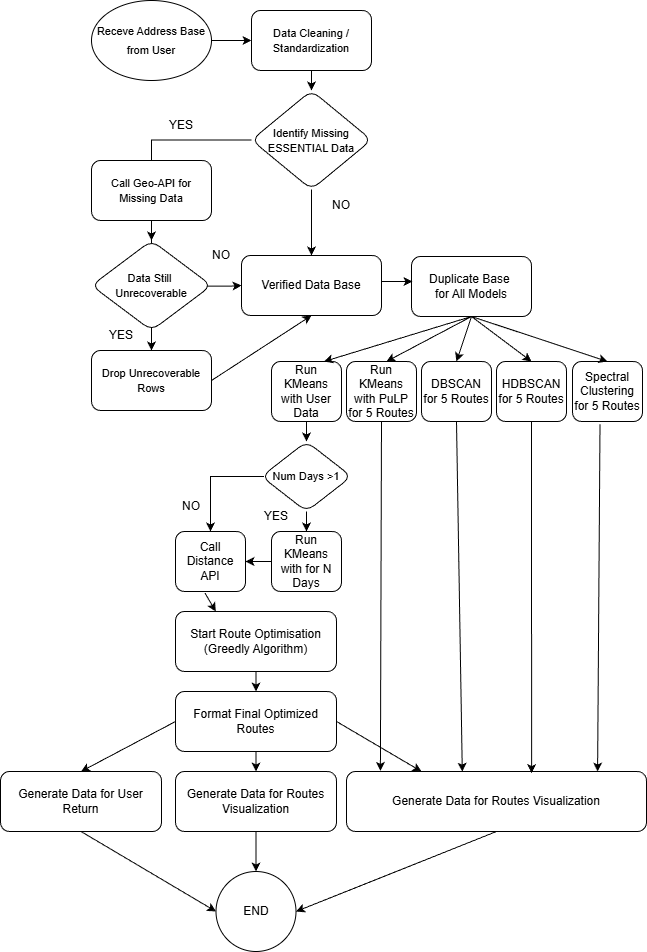

The diagram above was exported from draw.io. Its source (the exported page's mxGraphModel, read from the mxfile embedded in the PNG):
<mxGraphModel dx="1221" dy="634" grid="1" gridSize="10" guides="1" tooltips="1" connect="1" arrows="1" fold="1" page="1" pageScale="1" pageWidth="827" pageHeight="1169" math="0" shadow="0" adaptiveColors="auto">
  <root>
    <mxCell id="0" />
    <mxCell id="1" parent="0" />
    <mxCell id="FhohYUfBZicqy8YLXcxt-1" value="&lt;p style=&quot;line-height: 19px;&quot;&gt;&lt;font style=&quot;font-size: 11px;&quot;&gt;Receve Address Base from User&lt;/font&gt;&lt;/p&gt;" style="ellipse;whiteSpace=wrap;html=1;" parent="1" vertex="1">
      <mxGeometry x="225" y="30" width="120" height="80" as="geometry" />
    </mxCell>
    <mxCell id="6c4QYeR_Jyyzw21K5Pex-4" value="" style="endArrow=classic;html=1;rounded=0;exitX=1;exitY=0.5;exitDx=0;exitDy=0;entryX=0;entryY=0.5;entryDx=0;entryDy=0;" edge="1" parent="1" source="FhohYUfBZicqy8YLXcxt-1" target="6c4QYeR_Jyyzw21K5Pex-5">
      <mxGeometry width="50" height="50" relative="1" as="geometry">
        <mxPoint x="315" y="140" as="sourcePoint" />
        <mxPoint x="380" y="80" as="targetPoint" />
      </mxGeometry>
    </mxCell>
    <mxCell id="6c4QYeR_Jyyzw21K5Pex-5" value="&lt;font style=&quot;font-size: 11px;&quot;&gt;Data Cleaning / Standardization&lt;/font&gt;" style="rounded=1;whiteSpace=wrap;html=1;strokeColor=default;align=center;verticalAlign=middle;fontFamily=Helvetica;fontSize=12;fontColor=default;fillColor=default;" vertex="1" parent="1">
      <mxGeometry x="385" y="40" width="120" height="60" as="geometry" />
    </mxCell>
    <mxCell id="6c4QYeR_Jyyzw21K5Pex-9" value="" style="edgeStyle=orthogonalEdgeStyle;rounded=0;orthogonalLoop=1;jettySize=auto;html=1;fontFamily=Helvetica;fontSize=12;fontColor=default;" edge="1" parent="1" source="6c4QYeR_Jyyzw21K5Pex-6">
      <mxGeometry relative="1" as="geometry">
        <mxPoint x="285" y="380" as="targetPoint" />
      </mxGeometry>
    </mxCell>
    <mxCell id="6c4QYeR_Jyyzw21K5Pex-6" value="&lt;font style=&quot;font-size: 11px;&quot;&gt;Identify Missing ESSENTIAL Data&lt;/font&gt;" style="rhombus;whiteSpace=wrap;html=1;rounded=1;strokeColor=default;align=center;verticalAlign=middle;fontFamily=Helvetica;fontSize=12;fontColor=default;fillColor=default;" vertex="1" parent="1">
      <mxGeometry x="385" y="120" width="120" height="99" as="geometry" />
    </mxCell>
    <mxCell id="6c4QYeR_Jyyzw21K5Pex-7" value="" style="endArrow=classic;html=1;rounded=0;fontFamily=Helvetica;fontSize=12;fontColor=default;exitX=0.5;exitY=1;exitDx=0;exitDy=0;entryX=0.5;entryY=0;entryDx=0;entryDy=0;" edge="1" parent="1" source="6c4QYeR_Jyyzw21K5Pex-5" target="6c4QYeR_Jyyzw21K5Pex-6">
      <mxGeometry width="50" height="50" relative="1" as="geometry">
        <mxPoint x="415" y="181" as="sourcePoint" />
        <mxPoint x="465" y="131" as="targetPoint" />
      </mxGeometry>
    </mxCell>
    <mxCell id="6c4QYeR_Jyyzw21K5Pex-11" value="" style="edgeStyle=orthogonalEdgeStyle;rounded=0;orthogonalLoop=1;jettySize=auto;html=1;fontFamily=Helvetica;fontSize=12;fontColor=default;" edge="1" parent="1" source="6c4QYeR_Jyyzw21K5Pex-8" target="6c4QYeR_Jyyzw21K5Pex-10">
      <mxGeometry relative="1" as="geometry" />
    </mxCell>
    <mxCell id="6c4QYeR_Jyyzw21K5Pex-8" value="&lt;span style=&quot;font-size: 11px;&quot;&gt;Call Geo-API for Missing Data&lt;/span&gt;" style="whiteSpace=wrap;html=1;rounded=1;" vertex="1" parent="1">
      <mxGeometry x="225" y="190" width="120" height="60" as="geometry" />
    </mxCell>
    <mxCell id="6c4QYeR_Jyyzw21K5Pex-16" value="" style="edgeStyle=orthogonalEdgeStyle;rounded=0;orthogonalLoop=1;jettySize=auto;html=1;fontFamily=Helvetica;fontSize=12;fontColor=default;exitX=0.959;exitY=0.507;exitDx=0;exitDy=0;exitPerimeter=0;" edge="1" parent="1" source="6c4QYeR_Jyyzw21K5Pex-10" target="6c4QYeR_Jyyzw21K5Pex-15">
      <mxGeometry relative="1" as="geometry" />
    </mxCell>
    <mxCell id="6c4QYeR_Jyyzw21K5Pex-10" value="&lt;span style=&quot;font-size: 11px;&quot;&gt;Data Still&amp;nbsp;&lt;/span&gt;&lt;div&gt;&lt;span style=&quot;font-size: 11px;&quot;&gt;Unrecoverable&lt;/span&gt;&lt;/div&gt;" style="rhombus;whiteSpace=wrap;html=1;rounded=1;" vertex="1" parent="1">
      <mxGeometry x="225" y="270" width="120" height="90" as="geometry" />
    </mxCell>
    <mxCell id="6c4QYeR_Jyyzw21K5Pex-12" value="&lt;span style=&quot;font-size: 11px;&quot;&gt;Drop Unrecoverable Rows&lt;/span&gt;" style="whiteSpace=wrap;html=1;rounded=1;" vertex="1" parent="1">
      <mxGeometry x="225" y="380" width="120" height="60" as="geometry" />
    </mxCell>
    <mxCell id="6c4QYeR_Jyyzw21K5Pex-14" value="YES" style="text;html=1;whiteSpace=wrap;strokeColor=none;fillColor=none;align=center;verticalAlign=middle;rounded=0;fontFamily=Helvetica;fontSize=12;fontColor=default;" vertex="1" parent="1">
      <mxGeometry x="225" y="350" width="60" height="30" as="geometry" />
    </mxCell>
    <mxCell id="6c4QYeR_Jyyzw21K5Pex-15" value="Verified Data Base" style="whiteSpace=wrap;html=1;rounded=1;" vertex="1" parent="1">
      <mxGeometry x="375" y="285" width="140" height="60" as="geometry" />
    </mxCell>
    <mxCell id="6c4QYeR_Jyyzw21K5Pex-21" value="" style="endArrow=classic;html=1;rounded=0;fontFamily=Helvetica;fontSize=12;fontColor=default;exitX=0.5;exitY=1;exitDx=0;exitDy=0;entryX=0.5;entryY=0;entryDx=0;entryDy=0;" edge="1" parent="1" source="6c4QYeR_Jyyzw21K5Pex-6" target="6c4QYeR_Jyyzw21K5Pex-15">
      <mxGeometry width="50" height="50" relative="1" as="geometry">
        <mxPoint x="415" y="520" as="sourcePoint" />
        <mxPoint x="440" y="280" as="targetPoint" />
      </mxGeometry>
    </mxCell>
    <mxCell id="6c4QYeR_Jyyzw21K5Pex-22" value="NO" style="text;html=1;whiteSpace=wrap;strokeColor=none;fillColor=none;align=center;verticalAlign=middle;rounded=0;fontFamily=Helvetica;fontSize=12;fontColor=default;" vertex="1" parent="1">
      <mxGeometry x="325" y="270" width="60" height="30" as="geometry" />
    </mxCell>
    <mxCell id="6c4QYeR_Jyyzw21K5Pex-23" value="NO" style="text;html=1;whiteSpace=wrap;strokeColor=none;fillColor=none;align=center;verticalAlign=middle;rounded=0;fontFamily=Helvetica;fontSize=12;fontColor=default;" vertex="1" parent="1">
      <mxGeometry x="445" y="220" width="60" height="30" as="geometry" />
    </mxCell>
    <mxCell id="6c4QYeR_Jyyzw21K5Pex-24" value="YES" style="text;html=1;whiteSpace=wrap;strokeColor=none;fillColor=none;align=center;verticalAlign=middle;rounded=0;fontFamily=Helvetica;fontSize=12;fontColor=default;" vertex="1" parent="1">
      <mxGeometry x="285" y="140" width="60" height="30" as="geometry" />
    </mxCell>
    <mxCell id="6c4QYeR_Jyyzw21K5Pex-26" value="Duplicate Base&amp;nbsp;&lt;div&gt;for All Models&lt;/div&gt;" style="whiteSpace=wrap;html=1;rounded=1;" vertex="1" parent="1">
      <mxGeometry x="545" y="286" width="120" height="60" as="geometry" />
    </mxCell>
    <mxCell id="6c4QYeR_Jyyzw21K5Pex-27" value="" style="endArrow=classic;html=1;rounded=0;fontFamily=Helvetica;fontSize=12;fontColor=default;entryX=0.008;entryY=0.418;entryDx=0;entryDy=0;entryPerimeter=0;" edge="1" parent="1" target="6c4QYeR_Jyyzw21K5Pex-26">
      <mxGeometry width="50" height="50" relative="1" as="geometry">
        <mxPoint x="515" y="311" as="sourcePoint" />
        <mxPoint x="565" y="261" as="targetPoint" />
      </mxGeometry>
    </mxCell>
    <mxCell id="6c4QYeR_Jyyzw21K5Pex-28" value="Run KMeans with User Data" style="whiteSpace=wrap;html=1;rounded=1;" vertex="1" parent="1">
      <mxGeometry x="405" y="391" width="70" height="60" as="geometry" />
    </mxCell>
    <mxCell id="6c4QYeR_Jyyzw21K5Pex-29" value="Run KMeans with PuLP for 5 Routes" style="whiteSpace=wrap;html=1;rounded=1;" vertex="1" parent="1">
      <mxGeometry x="480" y="391" width="70" height="60" as="geometry" />
    </mxCell>
    <mxCell id="6c4QYeR_Jyyzw21K5Pex-30" value="DBSCAN&lt;div&gt;for 5 Routes&lt;/div&gt;" style="whiteSpace=wrap;html=1;rounded=1;" vertex="1" parent="1">
      <mxGeometry x="555" y="391" width="70" height="60" as="geometry" />
    </mxCell>
    <mxCell id="6c4QYeR_Jyyzw21K5Pex-31" value="HDBSCAN&lt;div&gt;for 5 Routes&lt;/div&gt;" style="whiteSpace=wrap;html=1;rounded=1;" vertex="1" parent="1">
      <mxGeometry x="630" y="391" width="70" height="60" as="geometry" />
    </mxCell>
    <mxCell id="6c4QYeR_Jyyzw21K5Pex-32" value="Spectral&lt;div&gt;Clustering&lt;/div&gt;&lt;div&gt;for 5 Routes&lt;/div&gt;" style="whiteSpace=wrap;html=1;rounded=1;" vertex="1" parent="1">
      <mxGeometry x="706" y="391" width="70" height="60" as="geometry" />
    </mxCell>
    <mxCell id="6c4QYeR_Jyyzw21K5Pex-36" value="" style="endArrow=classic;html=1;rounded=0;fontFamily=Helvetica;fontSize=12;fontColor=default;entryX=0.571;entryY=0;entryDx=0;entryDy=0;entryPerimeter=0;exitX=0.5;exitY=1;exitDx=0;exitDy=0;" edge="1" parent="1" source="6c4QYeR_Jyyzw21K5Pex-26" target="6c4QYeR_Jyyzw21K5Pex-29">
      <mxGeometry width="50" height="50" relative="1" as="geometry">
        <mxPoint x="598" y="351" as="sourcePoint" />
        <mxPoint x="590" y="371" as="targetPoint" />
      </mxGeometry>
    </mxCell>
    <mxCell id="6c4QYeR_Jyyzw21K5Pex-38" value="" style="endArrow=classic;html=1;rounded=0;fontFamily=Helvetica;fontSize=12;fontColor=default;entryX=0.75;entryY=0;entryDx=0;entryDy=0;exitX=0.5;exitY=1;exitDx=0;exitDy=0;" edge="1" parent="1" source="6c4QYeR_Jyyzw21K5Pex-26" target="6c4QYeR_Jyyzw21K5Pex-28">
      <mxGeometry width="50" height="50" relative="1" as="geometry">
        <mxPoint x="598" y="351" as="sourcePoint" />
        <mxPoint x="560" y="407" as="targetPoint" />
      </mxGeometry>
    </mxCell>
    <mxCell id="6c4QYeR_Jyyzw21K5Pex-39" value="" style="endArrow=classic;html=1;rounded=0;fontFamily=Helvetica;fontSize=12;fontColor=default;entryX=0.5;entryY=0;entryDx=0;entryDy=0;exitX=0.5;exitY=1;exitDx=0;exitDy=0;" edge="1" parent="1" source="6c4QYeR_Jyyzw21K5Pex-26" target="6c4QYeR_Jyyzw21K5Pex-30">
      <mxGeometry width="50" height="50" relative="1" as="geometry">
        <mxPoint x="715" y="371" as="sourcePoint" />
        <mxPoint x="630" y="416" as="targetPoint" />
      </mxGeometry>
    </mxCell>
    <mxCell id="6c4QYeR_Jyyzw21K5Pex-40" value="" style="endArrow=classic;html=1;rounded=0;fontFamily=Helvetica;fontSize=12;fontColor=default;entryX=0.5;entryY=0;entryDx=0;entryDy=0;exitX=0.5;exitY=1;exitDx=0;exitDy=0;" edge="1" parent="1" source="6c4QYeR_Jyyzw21K5Pex-26" target="6c4QYeR_Jyyzw21K5Pex-31">
      <mxGeometry width="50" height="50" relative="1" as="geometry">
        <mxPoint x="605" y="341" as="sourcePoint" />
        <mxPoint x="590" y="406" as="targetPoint" />
      </mxGeometry>
    </mxCell>
    <mxCell id="6c4QYeR_Jyyzw21K5Pex-41" value="" style="endArrow=classic;html=1;rounded=0;fontFamily=Helvetica;fontSize=12;fontColor=default;entryX=0.5;entryY=0;entryDx=0;entryDy=0;exitX=0.5;exitY=1;exitDx=0;exitDy=0;" edge="1" parent="1" source="6c4QYeR_Jyyzw21K5Pex-26" target="6c4QYeR_Jyyzw21K5Pex-32">
      <mxGeometry width="50" height="50" relative="1" as="geometry">
        <mxPoint x="665" y="361" as="sourcePoint" />
        <mxPoint x="650" y="406" as="targetPoint" />
      </mxGeometry>
    </mxCell>
    <mxCell id="6c4QYeR_Jyyzw21K5Pex-42" value="&lt;span style=&quot;font-size: 11px;&quot;&gt;Num Days &amp;gt;1&lt;/span&gt;" style="rhombus;whiteSpace=wrap;html=1;rounded=1;" vertex="1" parent="1">
      <mxGeometry x="395" y="471" width="90" height="70" as="geometry" />
    </mxCell>
    <mxCell id="6c4QYeR_Jyyzw21K5Pex-43" value="" style="endArrow=classic;html=1;rounded=0;fontFamily=Helvetica;fontSize=12;fontColor=default;exitX=0.5;exitY=1;exitDx=0;exitDy=0;entryX=0.5;entryY=0;entryDx=0;entryDy=0;" edge="1" parent="1" source="6c4QYeR_Jyyzw21K5Pex-28" target="6c4QYeR_Jyyzw21K5Pex-42">
      <mxGeometry width="50" height="50" relative="1" as="geometry">
        <mxPoint x="540" y="421" as="sourcePoint" />
        <mxPoint x="590" y="371" as="targetPoint" />
      </mxGeometry>
    </mxCell>
    <mxCell id="6c4QYeR_Jyyzw21K5Pex-44" value="" style="endArrow=classic;html=1;rounded=0;fontFamily=Helvetica;fontSize=12;fontColor=default;exitX=0.5;exitY=1;exitDx=0;exitDy=0;" edge="1" parent="1" source="6c4QYeR_Jyyzw21K5Pex-42">
      <mxGeometry width="50" height="50" relative="1" as="geometry">
        <mxPoint x="540" y="551" as="sourcePoint" />
        <mxPoint x="440" y="561" as="targetPoint" />
      </mxGeometry>
    </mxCell>
    <mxCell id="6c4QYeR_Jyyzw21K5Pex-45" value="Run KMeans with for N Days" style="whiteSpace=wrap;html=1;rounded=1;" vertex="1" parent="1">
      <mxGeometry x="405" y="561" width="70" height="60" as="geometry" />
    </mxCell>
    <mxCell id="6c4QYeR_Jyyzw21K5Pex-46" value="Call Distance API" style="whiteSpace=wrap;html=1;rounded=1;" vertex="1" parent="1">
      <mxGeometry x="309" y="561" width="70" height="60" as="geometry" />
    </mxCell>
    <mxCell id="6c4QYeR_Jyyzw21K5Pex-47" value="" style="endArrow=classic;html=1;rounded=0;fontFamily=Helvetica;fontSize=12;fontColor=default;entryX=1;entryY=0.5;entryDx=0;entryDy=0;exitX=0;exitY=0.5;exitDx=0;exitDy=0;" edge="1" parent="1" source="6c4QYeR_Jyyzw21K5Pex-45" target="6c4QYeR_Jyyzw21K5Pex-46">
      <mxGeometry width="50" height="50" relative="1" as="geometry">
        <mxPoint x="400" y="591" as="sourcePoint" />
        <mxPoint x="390" y="591" as="targetPoint" />
      </mxGeometry>
    </mxCell>
    <mxCell id="6c4QYeR_Jyyzw21K5Pex-48" value="YES" style="text;html=1;whiteSpace=wrap;strokeColor=none;fillColor=none;align=center;verticalAlign=middle;rounded=0;fontFamily=Helvetica;fontSize=12;fontColor=default;" vertex="1" parent="1">
      <mxGeometry x="380" y="531" width="60" height="30" as="geometry" />
    </mxCell>
    <mxCell id="6c4QYeR_Jyyzw21K5Pex-49" value="" style="endArrow=classic;html=1;rounded=0;fontFamily=Helvetica;fontSize=12;fontColor=default;exitX=0.028;exitY=0.5;exitDx=0;exitDy=0;entryX=0.5;entryY=0;entryDx=0;entryDy=0;exitPerimeter=0;" edge="1" parent="1" source="6c4QYeR_Jyyzw21K5Pex-42" target="6c4QYeR_Jyyzw21K5Pex-46">
      <mxGeometry width="50" height="50" relative="1" as="geometry">
        <mxPoint x="388.8599999999999" y="506.28" as="sourcePoint" />
        <mxPoint x="519" y="551" as="targetPoint" />
        <Array as="points">
          <mxPoint x="344" y="506" />
        </Array>
      </mxGeometry>
    </mxCell>
    <mxCell id="6c4QYeR_Jyyzw21K5Pex-50" value="NO" style="text;html=1;whiteSpace=wrap;strokeColor=none;fillColor=none;align=center;verticalAlign=middle;rounded=0;fontFamily=Helvetica;fontSize=12;fontColor=default;" vertex="1" parent="1">
      <mxGeometry x="295" y="521" width="60" height="30" as="geometry" />
    </mxCell>
    <mxCell id="6c4QYeR_Jyyzw21K5Pex-51" value="Start Route Optimisation (Greedly Algorithm)" style="whiteSpace=wrap;html=1;rounded=1;" vertex="1" parent="1">
      <mxGeometry x="309" y="641" width="161" height="60" as="geometry" />
    </mxCell>
    <mxCell id="6c4QYeR_Jyyzw21K5Pex-52" value="" style="endArrow=classic;html=1;rounded=0;fontFamily=Helvetica;fontSize=12;fontColor=default;exitX=0.421;exitY=1.026;exitDx=0;exitDy=0;exitPerimeter=0;entryX=0.25;entryY=0;entryDx=0;entryDy=0;" edge="1" parent="1" source="6c4QYeR_Jyyzw21K5Pex-46" target="6c4QYeR_Jyyzw21K5Pex-51">
      <mxGeometry width="50" height="50" relative="1" as="geometry">
        <mxPoint x="560" y="621" as="sourcePoint" />
        <mxPoint x="610" y="571" as="targetPoint" />
      </mxGeometry>
    </mxCell>
    <mxCell id="6c4QYeR_Jyyzw21K5Pex-53" value="Format Final Optimized Routes" style="whiteSpace=wrap;html=1;rounded=1;" vertex="1" parent="1">
      <mxGeometry x="309" y="721" width="161" height="60" as="geometry" />
    </mxCell>
    <mxCell id="6c4QYeR_Jyyzw21K5Pex-54" value="Generate Data for User Return" style="whiteSpace=wrap;html=1;rounded=1;" vertex="1" parent="1">
      <mxGeometry x="134" y="801" width="161" height="60" as="geometry" />
    </mxCell>
    <mxCell id="6c4QYeR_Jyyzw21K5Pex-55" value="Generate Data for Routes Visualization" style="whiteSpace=wrap;html=1;rounded=1;" vertex="1" parent="1">
      <mxGeometry x="309" y="801" width="161" height="60" as="geometry" />
    </mxCell>
    <mxCell id="6c4QYeR_Jyyzw21K5Pex-56" value="Generate Data for Routes Visualization" style="whiteSpace=wrap;html=1;rounded=1;" vertex="1" parent="1">
      <mxGeometry x="480" y="801" width="300" height="60" as="geometry" />
    </mxCell>
    <mxCell id="6c4QYeR_Jyyzw21K5Pex-57" value="" style="endArrow=classic;html=1;rounded=0;fontFamily=Helvetica;fontSize=12;fontColor=default;exitX=0.5;exitY=1;exitDx=0;exitDy=0;entryX=0.5;entryY=0;entryDx=0;entryDy=0;" edge="1" parent="1" source="6c4QYeR_Jyyzw21K5Pex-51" target="6c4QYeR_Jyyzw21K5Pex-53">
      <mxGeometry width="50" height="50" relative="1" as="geometry">
        <mxPoint x="370" y="651" as="sourcePoint" />
        <mxPoint x="381" y="669" as="targetPoint" />
      </mxGeometry>
    </mxCell>
    <mxCell id="6c4QYeR_Jyyzw21K5Pex-58" value="" style="endArrow=classic;html=1;rounded=0;fontFamily=Helvetica;fontSize=12;fontColor=default;exitX=0;exitY=0.5;exitDx=0;exitDy=0;entryX=0.5;entryY=0;entryDx=0;entryDy=0;" edge="1" parent="1" source="6c4QYeR_Jyyzw21K5Pex-53" target="6c4QYeR_Jyyzw21K5Pex-54">
      <mxGeometry width="50" height="50" relative="1" as="geometry">
        <mxPoint x="600" y="741" as="sourcePoint" />
        <mxPoint x="611" y="759" as="targetPoint" />
      </mxGeometry>
    </mxCell>
    <mxCell id="6c4QYeR_Jyyzw21K5Pex-59" value="" style="endArrow=classic;html=1;rounded=0;fontFamily=Helvetica;fontSize=12;fontColor=default;exitX=0.5;exitY=1;exitDx=0;exitDy=0;entryX=0.5;entryY=0;entryDx=0;entryDy=0;" edge="1" parent="1" source="6c4QYeR_Jyyzw21K5Pex-53" target="6c4QYeR_Jyyzw21K5Pex-55">
      <mxGeometry width="50" height="50" relative="1" as="geometry">
        <mxPoint x="270" y="761" as="sourcePoint" />
        <mxPoint x="281" y="779" as="targetPoint" />
      </mxGeometry>
    </mxCell>
    <mxCell id="6c4QYeR_Jyyzw21K5Pex-60" value="" style="endArrow=classic;html=1;rounded=0;fontFamily=Helvetica;fontSize=12;fontColor=default;exitX=1;exitY=0.5;exitDx=0;exitDy=0;entryX=0.25;entryY=0;entryDx=0;entryDy=0;" edge="1" parent="1" source="6c4QYeR_Jyyzw21K5Pex-53" target="6c4QYeR_Jyyzw21K5Pex-56">
      <mxGeometry width="50" height="50" relative="1" as="geometry">
        <mxPoint x="460" y="781" as="sourcePoint" />
        <mxPoint x="471" y="799" as="targetPoint" />
      </mxGeometry>
    </mxCell>
    <mxCell id="6c4QYeR_Jyyzw21K5Pex-61" value="" style="endArrow=classic;html=1;rounded=0;fontFamily=Helvetica;fontSize=12;fontColor=default;exitX=0.5;exitY=1;exitDx=0;exitDy=0;entryX=0.113;entryY=-0.01;entryDx=0;entryDy=0;entryPerimeter=0;" edge="1" parent="1" source="6c4QYeR_Jyyzw21K5Pex-29" target="6c4QYeR_Jyyzw21K5Pex-56">
      <mxGeometry width="50" height="50" relative="1" as="geometry">
        <mxPoint x="540" y="721" as="sourcePoint" />
        <mxPoint x="551" y="739" as="targetPoint" />
      </mxGeometry>
    </mxCell>
    <mxCell id="6c4QYeR_Jyyzw21K5Pex-62" value="" style="endArrow=classic;html=1;rounded=0;fontFamily=Helvetica;fontSize=12;fontColor=default;exitX=0.5;exitY=1;exitDx=0;exitDy=0;entryX=0.386;entryY=0.003;entryDx=0;entryDy=0;entryPerimeter=0;" edge="1" parent="1" source="6c4QYeR_Jyyzw21K5Pex-30" target="6c4QYeR_Jyyzw21K5Pex-56">
      <mxGeometry width="50" height="50" relative="1" as="geometry">
        <mxPoint x="590" y="741" as="sourcePoint" />
        <mxPoint x="590" y="801" as="targetPoint" />
      </mxGeometry>
    </mxCell>
    <mxCell id="6c4QYeR_Jyyzw21K5Pex-63" value="" style="endArrow=classic;html=1;rounded=0;fontFamily=Helvetica;fontSize=12;fontColor=default;exitX=0.5;exitY=1;exitDx=0;exitDy=0;entryX=0.617;entryY=0.027;entryDx=0;entryDy=0;entryPerimeter=0;" edge="1" parent="1" source="6c4QYeR_Jyyzw21K5Pex-31" target="6c4QYeR_Jyyzw21K5Pex-56">
      <mxGeometry width="50" height="50" relative="1" as="geometry">
        <mxPoint x="610" y="781" as="sourcePoint" />
        <mxPoint x="660" y="799" as="targetPoint" />
      </mxGeometry>
    </mxCell>
    <mxCell id="6c4QYeR_Jyyzw21K5Pex-64" value="" style="endArrow=classic;html=1;rounded=0;fontFamily=Helvetica;fontSize=12;fontColor=default;exitX=0.393;exitY=1.045;exitDx=0;exitDy=0;exitPerimeter=0;entryX=0.837;entryY=0;entryDx=0;entryDy=0;entryPerimeter=0;" edge="1" parent="1" source="6c4QYeR_Jyyzw21K5Pex-32" target="6c4QYeR_Jyyzw21K5Pex-56">
      <mxGeometry width="50" height="50" relative="1" as="geometry">
        <mxPoint x="720" y="751" as="sourcePoint" />
        <mxPoint x="731" y="769" as="targetPoint" />
      </mxGeometry>
    </mxCell>
    <mxCell id="6c4QYeR_Jyyzw21K5Pex-65" value="END" style="ellipse;whiteSpace=wrap;html=1;aspect=fixed;rounded=1;strokeColor=default;align=center;verticalAlign=middle;fontFamily=Helvetica;fontSize=12;fontColor=default;fillColor=default;" vertex="1" parent="1">
      <mxGeometry x="349.5" y="901" width="80" height="80" as="geometry" />
    </mxCell>
    <mxCell id="6c4QYeR_Jyyzw21K5Pex-66" value="" style="endArrow=classic;html=1;rounded=0;fontFamily=Helvetica;fontSize=12;fontColor=default;exitX=0.5;exitY=1;exitDx=0;exitDy=0;entryX=0;entryY=0.5;entryDx=0;entryDy=0;" edge="1" parent="1" source="6c4QYeR_Jyyzw21K5Pex-54" target="6c4QYeR_Jyyzw21K5Pex-65">
      <mxGeometry width="50" height="50" relative="1" as="geometry">
        <mxPoint x="370" y="821" as="sourcePoint" />
        <mxPoint x="381" y="839" as="targetPoint" />
      </mxGeometry>
    </mxCell>
    <mxCell id="6c4QYeR_Jyyzw21K5Pex-67" value="" style="endArrow=classic;html=1;rounded=0;fontFamily=Helvetica;fontSize=12;fontColor=default;exitX=0.5;exitY=1;exitDx=0;exitDy=0;entryX=0.5;entryY=0;entryDx=0;entryDy=0;" edge="1" parent="1" source="6c4QYeR_Jyyzw21K5Pex-55" target="6c4QYeR_Jyyzw21K5Pex-65">
      <mxGeometry width="50" height="50" relative="1" as="geometry">
        <mxPoint x="400" y="901" as="sourcePoint" />
        <mxPoint x="411" y="919" as="targetPoint" />
      </mxGeometry>
    </mxCell>
    <mxCell id="6c4QYeR_Jyyzw21K5Pex-68" value="" style="endArrow=classic;html=1;rounded=0;fontFamily=Helvetica;fontSize=12;fontColor=default;exitX=0.5;exitY=1;exitDx=0;exitDy=0;entryX=1;entryY=0.5;entryDx=0;entryDy=0;" edge="1" parent="1" source="6c4QYeR_Jyyzw21K5Pex-56" target="6c4QYeR_Jyyzw21K5Pex-65">
      <mxGeometry width="50" height="50" relative="1" as="geometry">
        <mxPoint x="460" y="901" as="sourcePoint" />
        <mxPoint x="471" y="919" as="targetPoint" />
      </mxGeometry>
    </mxCell>
    <mxCell id="6c4QYeR_Jyyzw21K5Pex-71" value="" style="endArrow=classic;html=1;rounded=0;fontFamily=Helvetica;fontSize=12;fontColor=default;entryX=0.5;entryY=1;entryDx=0;entryDy=0;exitX=1;exitY=0.5;exitDx=0;exitDy=0;" edge="1" parent="1" source="6c4QYeR_Jyyzw21K5Pex-12" target="6c4QYeR_Jyyzw21K5Pex-15">
      <mxGeometry width="50" height="50" relative="1" as="geometry">
        <mxPoint x="667" y="380" as="sourcePoint" />
        <mxPoint x="520" y="425" as="targetPoint" />
      </mxGeometry>
    </mxCell>
  </root>
</mxGraphModel>